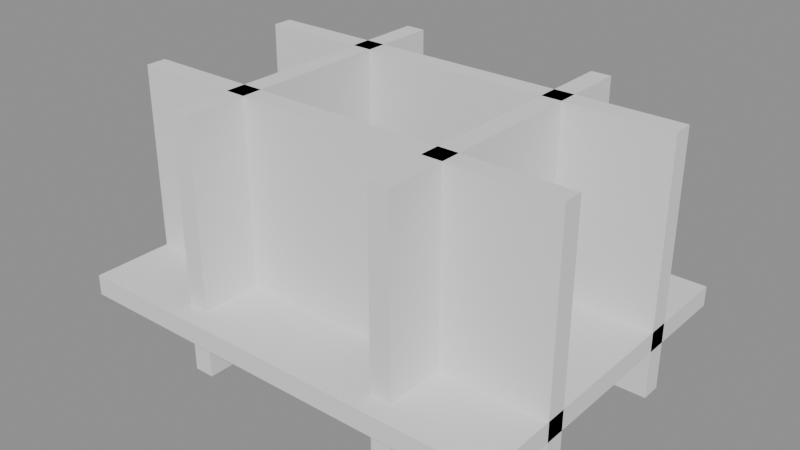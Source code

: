 # Source: p0101.blend  (saved by Blender 4.5.90; exported with 4.5.12 LTS)
import bpy
from mathutils import Matrix  # noqa: F401  (used for matrix-valued properties, if any)

bpy.ops.wm.read_factory_settings(use_empty=True)
scene = bpy.context.scene
scene.name = 'Scene'

# ---- collections
col_asset_p0101 = bpy.data.collections.new('Asset_p0101'); scene.collection.children.link(col_asset_p0101)

# ---- meshes
me_cube_003 = bpy.data.meshes.new('Cube.003')
me_cube_003.from_pydata([(-0.2, -3.0, -2.5), (-0.2, -3.0, 2.5), (-0.2, 3.0, -2.5), (-0.2, 3.0, 2.5), (0.2, -3.0, -2.5), (0.2, -3.0, 2.5), (0.2, 3.0, -2.5), (0.2, 3.0, 2.5)], [], [(0, 1, 3, 2), (2, 3, 7, 6), (6, 7, 5, 4), (4, 5, 1, 0), (2, 6, 4, 0), (7, 3, 1, 5)])
_uv = me_cube_003.uv_layers.new(name='UVMap')
_uv.uv.foreach_set('vector', [0.375, 0.0, 0.625, 0.0, 0.625, 0.25, 0.375, 0.25, 0.375, 0.25, 0.625, 0.25, 0.625, 0.5, 0.375, 0.5, 0.375, 0.5, 0.625, 0.5, 0.625, 0.75, 0.375, 0.75, 0.375, 0.75, 0.625, 0.75, 0.625, 1.0, 0.375, 1.0, 0.125, 0.5, 0.375, 0.5, 0.375, 0.75, 0.125, 0.75, 0.625, 0.5, 0.875, 0.5, 0.875, 0.75, 0.625, 0.75])
me_cube_003.update()
me_cube_001 = bpy.data.meshes.new('Cube.001')
me_cube_001.from_pydata([(-4.4, -0.2, -2.5), (-4.4, -0.2, 2.5), (-4.4, 0.2, -2.5), (-4.4, 0.2, 2.5), (4.4, -0.2, -2.5), (4.4, -0.2, 2.5), (4.4, 0.2, -2.5), (4.4, 0.2, 2.5)], [], [(0, 1, 3, 2), (2, 3, 7, 6), (6, 7, 5, 4), (4, 5, 1, 0), (2, 6, 4, 0), (7, 3, 1, 5)])
_uv = me_cube_001.uv_layers.new(name='UVMap')
_uv.uv.foreach_set('vector', [0.375, 0.0, 0.625, 0.0, 0.625, 0.25, 0.375, 0.25, 0.375, 0.25, 0.625, 0.25, 0.625, 0.5, 0.375, 0.5, 0.375, 0.5, 0.625, 0.5, 0.625, 0.75, 0.375, 0.75, 0.375, 0.75, 0.625, 0.75, 0.625, 1.0, 0.375, 1.0, 0.125, 0.5, 0.375, 0.5, 0.375, 0.75, 0.125, 0.75, 0.625, 0.5, 0.875, 0.5, 0.875, 0.75, 0.625, 0.75])
me_cube_001.update()
me_cube_004 = bpy.data.meshes.new('Cube.004')
me_cube_004.from_pydata([(-0.2, -3.0, -2.5), (-0.2, -3.0, 2.5), (-0.2, 3.0, -2.5), (-0.2, 3.0, 2.5), (0.2, -3.0, -2.5), (0.2, -3.0, 2.5), (0.2, 3.0, -2.5), (0.2, 3.0, 2.5)], [], [(0, 1, 3, 2), (2, 3, 7, 6), (6, 7, 5, 4), (4, 5, 1, 0), (2, 6, 4, 0), (7, 3, 1, 5)])
_uv = me_cube_004.uv_layers.new(name='UVMap')
_uv.uv.foreach_set('vector', [0.375, 0.0, 0.625, 0.0, 0.625, 0.25, 0.375, 0.25, 0.375, 0.25, 0.625, 0.25, 0.625, 0.5, 0.375, 0.5, 0.375, 0.5, 0.625, 0.5, 0.625, 0.75, 0.375, 0.75, 0.375, 0.75, 0.625, 0.75, 0.625, 1.0, 0.375, 1.0, 0.125, 0.5, 0.375, 0.5, 0.375, 0.75, 0.125, 0.75, 0.625, 0.5, 0.875, 0.5, 0.875, 0.75, 0.625, 0.75])
me_cube_004.update()
me_cube_002 = bpy.data.meshes.new('Cube.002')
me_cube_002.from_pydata([(-4.4, -0.2, -2.5), (-4.4, -0.2, 2.5), (-4.4, 0.2, -2.5), (-4.4, 0.2, 2.5), (4.4, -0.2, -2.5), (4.4, -0.2, 2.5), (4.4, 0.2, -2.5), (4.4, 0.2, 2.5)], [], [(0, 1, 3, 2), (2, 3, 7, 6), (6, 7, 5, 4), (4, 5, 1, 0), (2, 6, 4, 0), (7, 3, 1, 5)])
_uv = me_cube_002.uv_layers.new(name='UVMap')
_uv.uv.foreach_set('vector', [0.375, 0.0, 0.625, 0.0, 0.625, 0.25, 0.375, 0.25, 0.375, 0.25, 0.625, 0.25, 0.625, 0.5, 0.375, 0.5, 0.375, 0.5, 0.625, 0.5, 0.625, 0.75, 0.375, 0.75, 0.375, 0.75, 0.625, 0.75, 0.625, 1.0, 0.375, 1.0, 0.125, 0.5, 0.375, 0.5, 0.375, 0.75, 0.125, 0.75, 0.625, 0.5, 0.875, 0.5, 0.875, 0.75, 0.625, 0.75])
me_cube_002.update()
me_cube = bpy.data.meshes.new('Cube')
me_cube.from_pydata([(-4.4, -3.4, -0.2), (-4.4, -3.4, 0.2), (-4.4, 3.4, -0.2), (-4.4, 3.4, 0.2), (4.4, -3.4, -0.2), (4.4, -3.4, 0.2), (4.4, 3.4, -0.2), (4.4, 3.4, 0.2)], [], [(0, 1, 3, 2), (2, 3, 7, 6), (6, 7, 5, 4), (4, 5, 1, 0), (2, 6, 4, 0), (7, 3, 1, 5)])
_uv = me_cube.uv_layers.new(name='UVMap')
_uv.uv.foreach_set('vector', [0.375, 0.0, 0.625, 0.0, 0.625, 0.25, 0.375, 0.25, 0.375, 0.25, 0.625, 0.25, 0.625, 0.5, 0.375, 0.5, 0.375, 0.5, 0.625, 0.5, 0.625, 0.75, 0.375, 0.75, 0.375, 0.75, 0.625, 0.75, 0.625, 1.0, 0.375, 1.0, 0.125, 0.5, 0.375, 0.5, 0.375, 0.75, 0.125, 0.75, 0.625, 0.5, 0.875, 0.5, 0.875, 0.75, 0.625, 0.75])
me_cube.update()

# ---- objects
ob_muroeste = bpy.data.objects.new('MuroEste', me_cube_003)
ob_muronorte = bpy.data.objects.new('MuroNorte', me_cube_001)
ob_murooeste = bpy.data.objects.new('MuroOeste', me_cube_004)
ob_murosur = bpy.data.objects.new('MuroSur', me_cube_002)
ob_suelo = bpy.data.objects.new('Suelo', me_cube)

# ---- transforms, parenting, visibility, modifiers, constraints
ob_muroeste.location = (2.1, 0.0, 1.25)
ob_muronorte.location = (0.0, 1.6, 1.25)
ob_murooeste.location = (-2.1, 0.0, 1.25)
ob_murosur.location = (0.0, -1.6, 1.25)
ob_suelo.location = (0.0, 0.0, -0.1)

# ---- collection membership
col_asset_p0101.objects.link(ob_muroeste)
col_asset_p0101.objects.link(ob_muronorte)
col_asset_p0101.objects.link(ob_murooeste)
col_asset_p0101.objects.link(ob_murosur)
col_asset_p0101.objects.link(ob_suelo)

# ---- scene / render settings (as saved in the file)
scene.frame_start = 1; scene.frame_end = 250; scene.frame_set(1)
scene.render.engine = 'BLENDER_EEVEE_NEXT'
bpy.context.view_layer.update()

# ---- added for rendering (the .blend has no active camera and no usable light): camera, sun + grey world if the file has none
cam_auto = bpy.data.cameras.new('AutoCamera')
cam_auto.lens = 50.0
cam_auto.sensor_width = 36.0
cam_auto.clip_end = 1000.0
ob_auto_camera = bpy.data.objects.new('AutoCamera', cam_auto)
scene.collection.objects.link(ob_auto_camera)
ob_auto_camera.location = (11.2817, -13.538, 10.2753)
ob_auto_camera.rotation_euler = (1.09748, -7.21219e-08, 0.694738)
scene.camera = ob_auto_camera
light_auto_sun = bpy.data.lights.new('AutoSun', 'SUN')
light_auto_sun.energy = 3.0
light_auto_sun.angle = 0.0523599
ob_auto_sun = bpy.data.objects.new('AutoSun', light_auto_sun)
scene.collection.objects.link(ob_auto_sun)
ob_auto_sun.rotation_euler = (0.872665, 0.174533, 0.523599)
if scene.world is None:
    world_auto = bpy.data.worlds.new('AutoWorld')
    world_auto.color = (0.3, 0.3, 0.3)
    scene.world = world_auto
bpy.context.view_layer.update()
